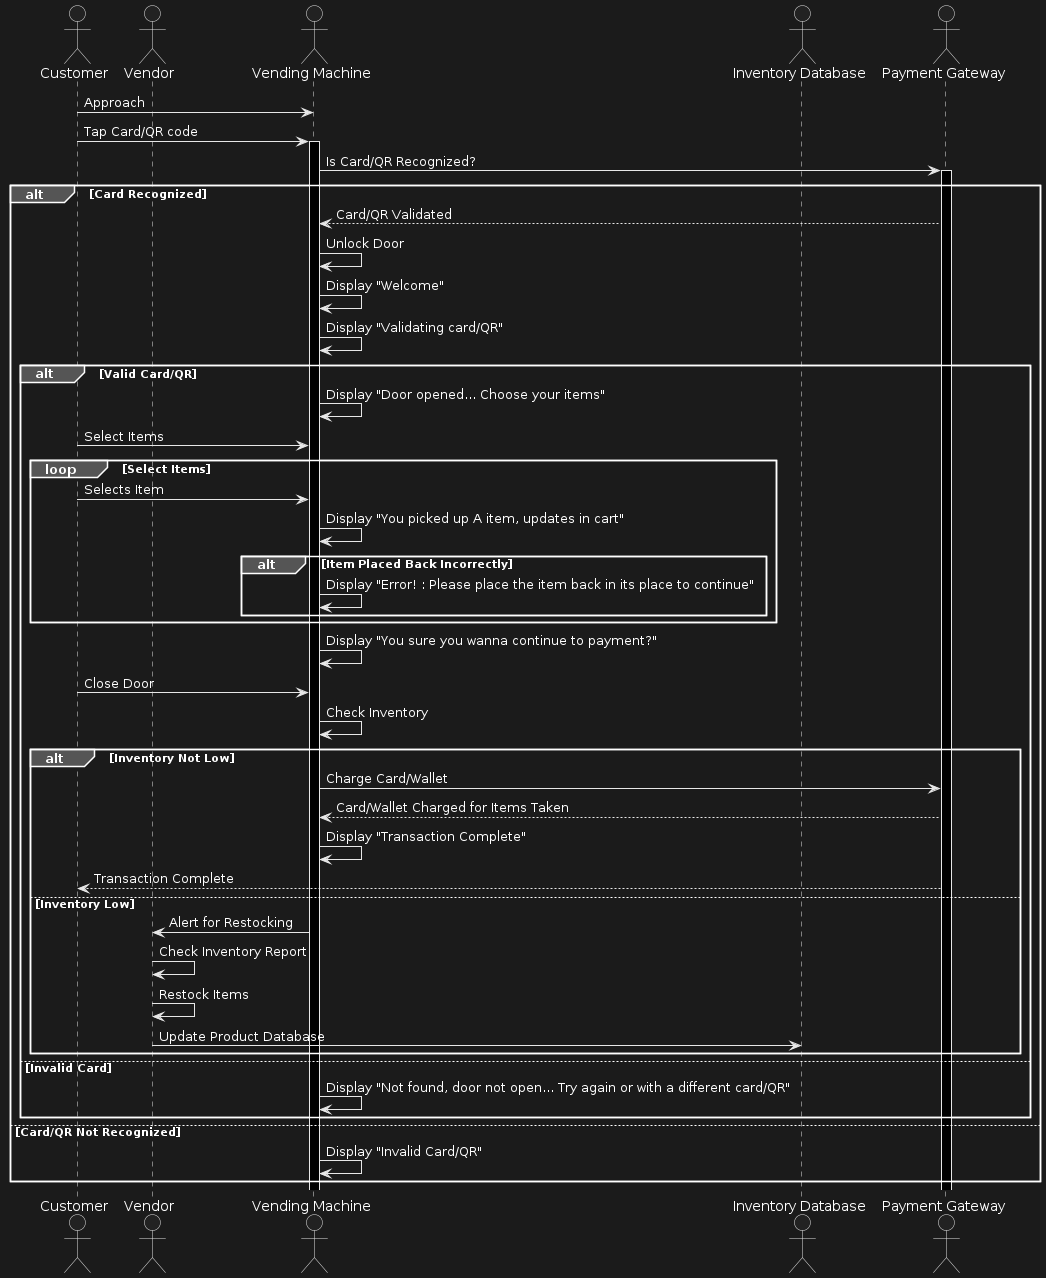

The diagram above was rendered by PlantUML. Its source (embedded in the PNG):
@startuml
actor Customer
actor Vendor
actor "Vending Machine" as VM
actor "Inventory Database" as DB
actor "Payment Gateway" as PG

Customer -> VM: Approach
Customer -> VM: Tap Card/QR code
activate VM
VM -> PG: Is Card/QR Recognized?
activate PG
alt Card Recognized
    PG --> VM: Card/QR Validated
    VM -> VM: Unlock Door
    VM -> VM: Display "Welcome"
    VM -> VM: Display "Validating card/QR"
    alt Valid Card/QR
        VM -> VM: Display "Door opened... Choose your items"
        Customer -> VM: Select Items
        loop Select Items
            Customer -> VM: Selects Item
            VM -> VM: Display "You picked up A item, updates in cart"
            alt Item Placed Back Incorrectly
                VM -> VM: Display "Error! : Please place the item back in its place to continue"
            end
        end
        
        VM -> VM: Display "You sure you wanna continue to payment?"
        Customer -> VM: Close Door
        VM -> VM: Check Inventory
        alt Inventory Not Low
            VM -> PG: Charge Card/Wallet
            PG --> VM: Card/Wallet Charged for Items Taken
            VM -> VM: Display "Transaction Complete"
            PG --> Customer: Transaction Complete
        else Inventory Low
            VM -> Vendor: Alert for Restocking
            Vendor -> Vendor: Check Inventory Report
            Vendor -> Vendor: Restock Items
            Vendor -> DB: Update Product Database
        end
    else Invalid Card
        VM -> VM: Display "Not found, door not open... Try again or with a different card/QR"
    end
else Card/QR Not Recognized
    VM -> VM: Display "Invalid Card/QR"
end
@enduml